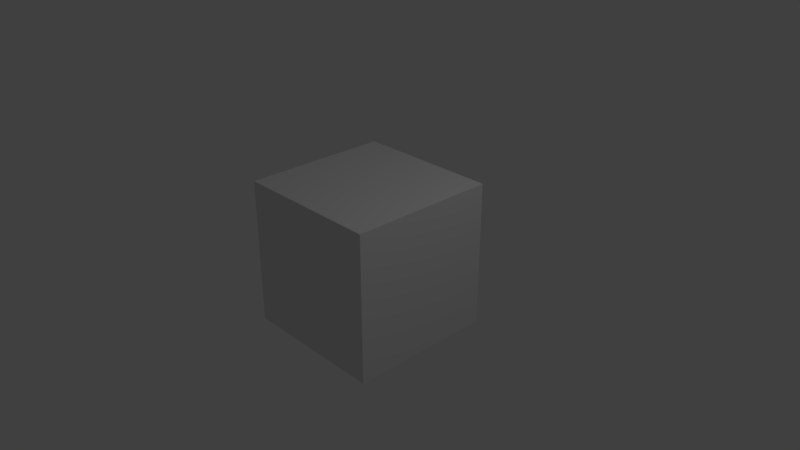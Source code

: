 # Source: sky_box.blend  (saved by Blender 2.78.0; exported with 4.5.12 LTS)
import bpy
from mathutils import Matrix  # noqa: F401  (used for matrix-valued properties, if any)

bpy.ops.wm.read_factory_settings(use_empty=True)
scene = bpy.context.scene
scene.name = 'Scene'

# ---- collections
col_collection_1 = bpy.data.collections.new('Collection 1'); scene.collection.children.link(col_collection_1)

# ---- world
world_world = bpy.data.worlds.new('World'); scene.world = world_world
world_world.color = (0.05088, 0.05088, 0.05088)
world_world.use_sun_shadow = False
world_world.sun_shadow_jitter_overblur = 0.0
world_world.cycles.sampling_method = 'MANUAL'

# ---- cameras
cam_camera = bpy.data.cameras.new('Camera')
cam_camera.clip_end = 100.0
cam_camera.lens = 35.0
cam_camera.sensor_width = 32.0
cam_camera.sensor_height = 18.0
cam_camera.ortho_scale = 7.314
cam_camera.dof.focus_distance = 0.0
cam_camera.dof.aperture_fstop = 128.0

# ---- lights
light_lamp = bpy.data.lights.new('Lamp', 'POINT')
light_lamp.transmission_factor = 0.0
light_lamp.cutoff_distance = 30.0
light_lamp.energy = 100.0
light_lamp.shadow_buffer_clip_start = 1.001
light_lamp.shadow_soft_size = 0.1
light_lamp.shadow_maximum_resolution = 0.006
light_lamp.use_absolute_resolution = True

# ---- meshes
me_cube = bpy.data.meshes.new('Cube')
me_cube.from_pydata([(1.0, 1.0, -1.0), (1.0, -1.0, -1.0), (-1.0, -1.0, -1.0), (-1.0, 1.0, -1.0), (1.0, 1.0, 1.0), (1.0, -1.0, 1.0), (-1.0, -1.0, 1.0), (-1.0, 1.0, 1.0)], [], [(0, 3, 2, 1), (4, 5, 6, 7), (0, 1, 5, 4), (1, 2, 6, 5), (2, 3, 7, 6), (4, 7, 3, 0)])
_uv = me_cube.uv_layers.new(name='UVMap')
_uv.uv.foreach_set('vector', [0.6068, 0.5, 0.3619, 0.5, 0.3619, 0.2551, 0.6068, 0.2551, 0.6068, 0.7449, 0.6068, 0.9899, 0.3619, 0.9899, 0.3619, 0.7449, 0.6068, 0.5, 0.6068, 0.2551, 0.8518, 0.2551, 0.8518, 0.5, 0.6068, 0.2551, 0.3619, 0.2551, 0.3619, 0.01015, 0.6068, 0.01015, 0.3619, 0.2551, 0.3619, 0.5, 0.117, 0.5, 0.117, 0.2551, 0.6068, 0.7449, 0.3619, 0.7449, 0.3619, 0.5, 0.6068, 0.5])
me_cube.materials.append(None)
me_cube.use_remesh_preserve_volume = False
me_cube.use_remesh_preserve_attributes = False
me_cube.use_mirror_vertex_groups = False
me_cube.update()

# ---- objects
ob_skybox = bpy.data.objects.new('SkyBox', me_cube)
ob_lamp = bpy.data.objects.new('Lamp', light_lamp)
ob_camera = bpy.data.objects.new('Camera', cam_camera)

# ---- transforms, parenting, visibility, modifiers, constraints
ob_skybox.location = (0.0, 0.0, 0.0)
ob_skybox.lock_rotations_4d = False
ob_skybox.empty_display_type = 'ARROWS'
ob_skybox.lineart.crease_threshold = 0.0
ob_lamp.location = (4.076, 1.005, 5.904)
ob_lamp.rotation_euler = (0.6503, 0.05522, 1.866)
ob_lamp.lock_rotations_4d = False
ob_lamp.empty_display_type = 'ARROWS'
ob_lamp.color = (0.0, 0.0, 0.0, 0.0)
ob_lamp.lineart.crease_threshold = 0.0
ob_camera.location = (7.481, -6.508, 5.344)
ob_camera.rotation_euler = (1.109, 0.0, 0.8149)
ob_camera.lock_rotations_4d = False
ob_camera.empty_display_type = 'ARROWS'
ob_camera.color = (0.0, 0.0, 0.0, 0.0)
ob_camera.display_type = 'WIRE'
ob_camera.lineart.crease_threshold = 0.0

# ---- collection membership
col_collection_1.objects.link(ob_skybox)
col_collection_1.objects.link(ob_lamp)
col_collection_1.objects.link(ob_camera)

# ---- scene / render settings (as saved in the file)
scene.camera = ob_camera
scene.frame_start = 1; scene.frame_end = 250; scene.frame_set(0)
scene.render.engine = 'BLENDER_EEVEE_NEXT'
scene.render.resolution_percentage = 50
scene.render.dither_intensity = 0.0
scene.cycles.use_denoising = False
scene.cycles.samples = 128
scene.cycles.sampling_pattern = 'TABULATED_SOBOL'
scene.cycles.light_sampling_threshold = 0.0
scene.cycles.use_adaptive_sampling = False
scene.cycles.use_light_tree = False
scene.cycles.blur_glossy = 0.0
scene.cycles.sample_clamp_indirect = 0.0
scene.view_settings.view_transform = 'Standard'
bpy.context.view_layer.update()
